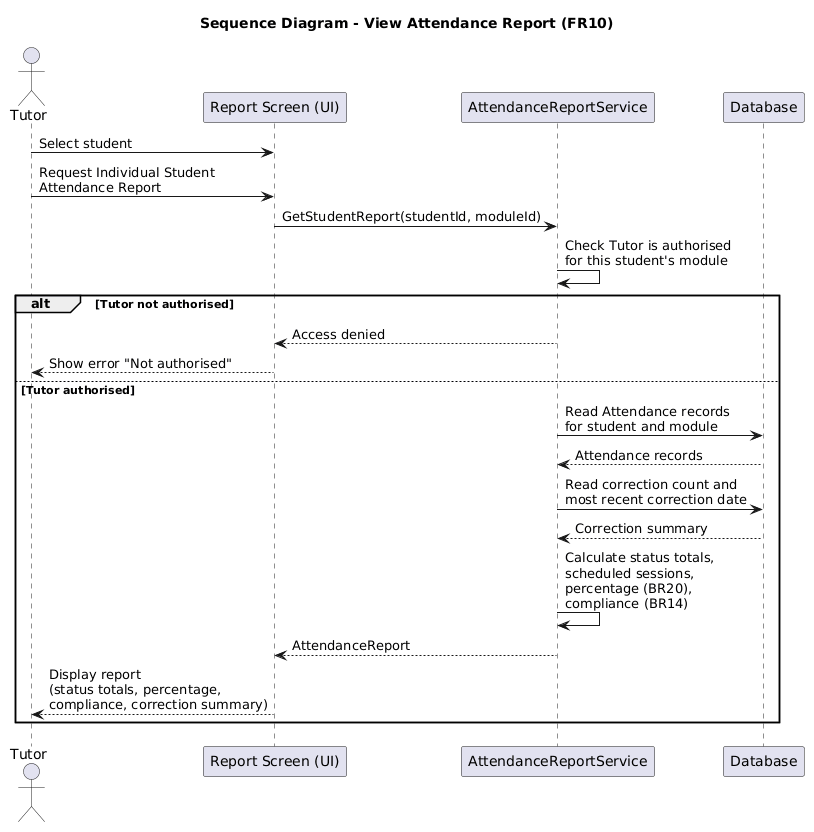

The diagram above was rendered by PlantUML. Its source (embedded in the PNG):
@startuml
title Sequence Diagram - View Attendance Report (FR10)

actor Tutor
participant "Report Screen (UI)" as UI
participant "AttendanceReportService" as Service
participant "Database" as DB

Tutor -> UI : Select student
Tutor -> UI : Request Individual Student\nAttendance Report

UI -> Service : GetStudentReport(studentId, moduleId)

Service -> Service : Check Tutor is authorised\nfor this student's module

alt Tutor not authorised
    Service --> UI : Access denied
    UI --> Tutor : Show error "Not authorised"
else Tutor authorised
    Service -> DB : Read Attendance records\nfor student and module
    DB --> Service : Attendance records

    Service -> DB : Read correction count and\nmost recent correction date
    DB --> Service : Correction summary

    Service -> Service : Calculate status totals,\nscheduled sessions,\npercentage (BR20),\ncompliance (BR14)

    Service --> UI : AttendanceReport
    UI --> Tutor : Display report\n(status totals, percentage,\ncompliance, correction summary)
end
@enduml